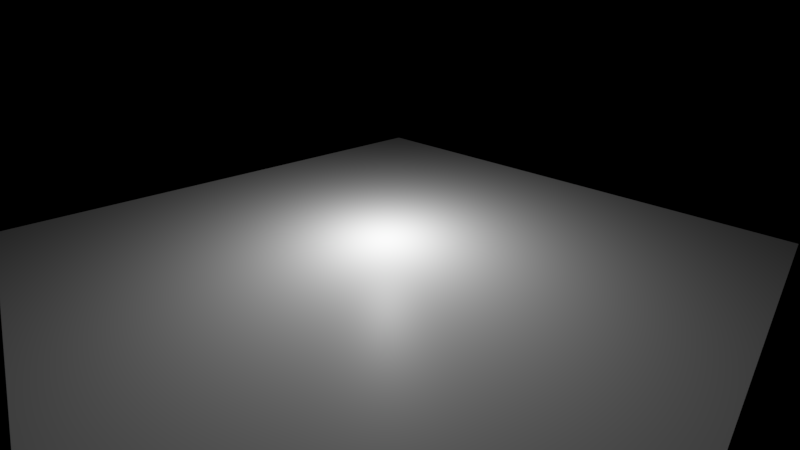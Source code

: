 # Source: lamp_intensity.blend  (saved by Blender 2.80.39; exported with 4.5.12 LTS)
import bpy
from mathutils import Matrix  # noqa: F401  (used for matrix-valued properties, if any)

bpy.ops.wm.read_factory_settings(use_empty=True)
scene = bpy.context.scene
scene.name = 'Scene'

# ---- collections
col_collection_1 = bpy.data.collections.new('Collection 1'); scene.collection.children.link(col_collection_1)

# ---- materials (node trees are filled in below, after node groups)
mat_material = bpy.data.materials.new('Material')
mat_material.use_transparent_shadow = False
mat_material.roughness = 0.25

# ---- material node trees
mat_material.use_nodes = True; mat_material.node_tree.nodes.clear()
_N = mat_material.node_tree.nodes; _L = mat_material.node_tree.links
n0 = _N.new('ShaderNodeOutputMaterial'); n0.name = 'Material Output'; n0.location = (300, 300)
n1 = _N.new('ShaderNodeBsdfPrincipled'); n1.name = 'Principled BSDF'; n1.location = (10, 300)
n1.distribution = 'GGX'
n1.subsurface_method = 'BURLEY'
n1.inputs[3].default_value = 1.45
_L.new(n1.outputs[0], n0.inputs[0])
n0.is_active_output = True

# ---- world
world_world = bpy.data.worlds.new('World'); scene.world = world_world
world_world.use_nodes = True; world_world.node_tree.nodes.clear()
_N = world_world.node_tree.nodes; _L = world_world.node_tree.links
n0 = _N.new('ShaderNodeOutputWorld'); n0.name = 'World Output'; n0.location = (300, 300)
n1 = _N.new('ShaderNodeBackground'); n1.name = 'Background'; n1.location = (10, 300)
n1.inputs[0].default_value = (0.0, 0.0, 0.0, 1.0)
n1.inputs[1].default_value = 5.96e-08
_L.new(n1.outputs[0], n0.inputs[0])
n0.is_active_output = True
world_world.color = (0.05088, 0.05088, 0.05088)
world_world.use_sun_shadow = False
world_world.sun_shadow_jitter_overblur = 0.0
world_world.cycles.sampling_method = 'MANUAL'

# ---- cameras
cam_camera = bpy.data.cameras.new('Camera')
cam_camera.clip_end = 200.0
cam_camera.lens = 16.0
cam_camera.sensor_width = 32.0
cam_camera.sensor_height = 18.0
cam_camera.ortho_scale = 7.314
cam_camera.dof.focus_distance = 0.0
cam_camera.dof.aperture_fstop = 128.0

# ---- lights
light_lamp = bpy.data.lights.new('Lamp', 'POINT')
light_lamp.transmission_factor = 0.0
light_lamp.cutoff_distance = 30.0
light_lamp.energy = 500.0
light_lamp.shadow_buffer_clip_start = 1.001
light_lamp.shadow_soft_size = 0.1
light_lamp.shadow_maximum_resolution = 0.006
light_lamp.use_absolute_resolution = True

# ---- meshes
me_plane = bpy.data.meshes.new('Plane')
me_plane.from_pydata([(-1.0, -1.0, 0.0), (1.0, -1.0, 0.0), (-1.0, 1.0, 0.0), (1.0, 1.0, 0.0)], [], [(0, 1, 3, 2)])
me_plane.materials.append(mat_material)
me_plane.use_remesh_preserve_volume = False
me_plane.use_remesh_preserve_attributes = False
me_plane.use_mirror_vertex_groups = False
me_plane.update()

# ---- objects
ob_plane = bpy.data.objects.new('Plane', me_plane)
ob_lamp = bpy.data.objects.new('Lamp', light_lamp)
ob_camera = bpy.data.objects.new('Camera', cam_camera)

# ---- transforms, parenting, visibility, modifiers, constraints
ob_plane.location = (0.0, 0.0, 0.0)
ob_plane.scale = (8.0, 8.0, 8.0)
ob_plane.lineart.crease_threshold = 0.0
ob_lamp.location = (0.0, 0.0, 3.149)
ob_lamp.lock_rotations_4d = False
ob_lamp.empty_display_type = 'ARROWS'
ob_lamp.color = (0.0, 0.0, 0.0, 0.0)
ob_lamp.lineart.crease_threshold = 0.0
ob_camera.location = (7.481, -6.508, 5.344)
ob_camera.rotation_euler = (1.109, 0.0, 0.8149)
ob_camera.lock_rotations_4d = False
ob_camera.empty_display_type = 'ARROWS'
ob_camera.color = (0.0, 0.0, 0.0, 0.0)
ob_camera.display_type = 'WIRE'
ob_camera.lineart.crease_threshold = 0.0

# ---- collection membership
col_collection_1.objects.link(ob_plane)
col_collection_1.objects.link(ob_lamp)
col_collection_1.objects.link(ob_camera)

# ---- scene / render settings (as saved in the file)
scene.camera = ob_camera
scene.frame_start = 1; scene.frame_end = 250; scene.frame_set(1)
scene.render.engine = 'BLENDER_EEVEE_NEXT'
scene.render.resolution_percentage = 50
scene.render.fps = 60
scene.render.dither_intensity = 0.0
scene.render.motion_blur_shutter = 1.0
scene.cycles.use_denoising = False
scene.cycles.samples = 128
scene.cycles.sampling_pattern = 'TABULATED_SOBOL'
scene.cycles.light_sampling_threshold = 0.0
scene.cycles.use_adaptive_sampling = False
scene.cycles.use_light_tree = False
scene.cycles.blur_glossy = 0.0
scene.cycles.sample_clamp_indirect = 0.0
scene.view_settings.view_transform = 'Standard'
bpy.context.view_layer.update()
